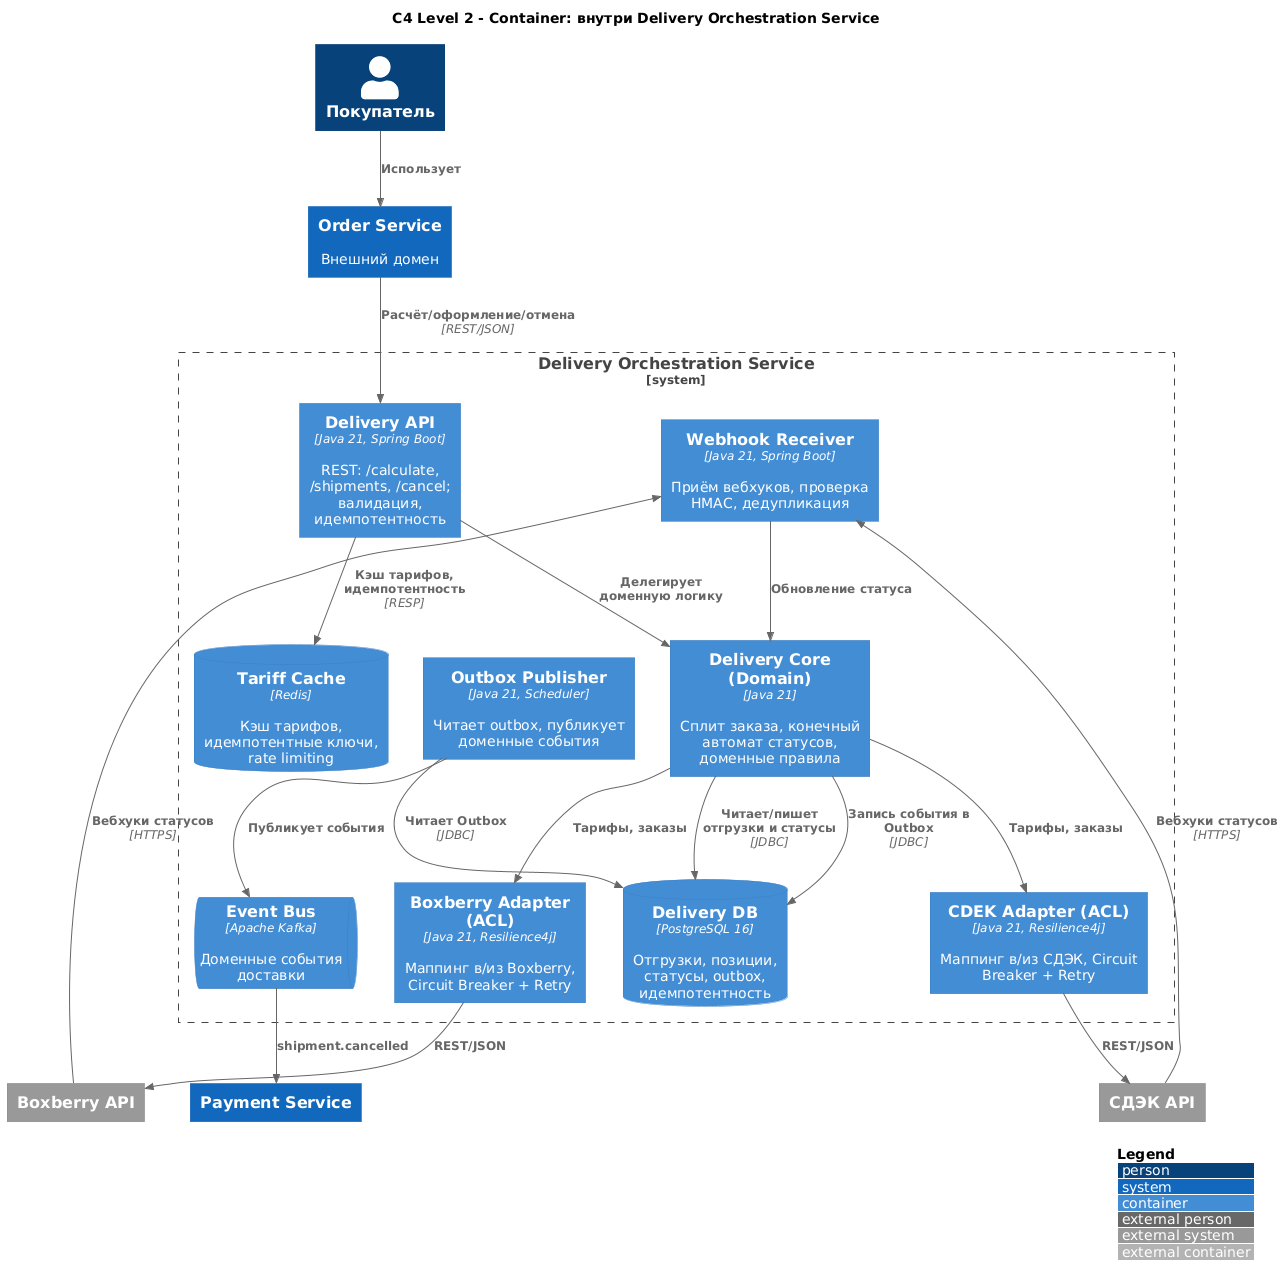

The diagram above was rendered by PlantUML. Its source (embedded in the PNG):
@startuml c4_delivery_container
!include https://raw.githubusercontent.com/plantuml-stdlib/C4-PlantUML/master/C4_Container.puml

LAYOUT_WITH_LEGEND()
title C4 Level 2 - Container: внутри Delivery Orchestration Service

Person(customer, "Покупатель")
System(order, "Order Service", "Внешний домен")
System_Ext(cdek, "СДЭК API")
System_Ext(boxberry, "Boxberry API")
System(payment, "Payment Service")

System_Boundary(dos, "Delivery Orchestration Service") {
    Container(api, "Delivery API", "Java 21, Spring Boot", "REST: /calculate, /shipments, /cancel; валидация, идемпотентность")
    Container(core, "Delivery Core (Domain)", "Java 21", "Сплит заказа, конечный автомат статусов, доменные правила")
    Container(cdekAdapter, "CDEK Adapter (ACL)", "Java 21, Resilience4j", "Маппинг в/из СДЭК, Circuit Breaker + Retry")
    Container(boxAdapter, "Boxberry Adapter (ACL)", "Java 21, Resilience4j", "Маппинг в/из Boxberry, Circuit Breaker + Retry")
    Container(webhook, "Webhook Receiver", "Java 21, Spring Boot", "Приём вебхуков, проверка HMAC, дедупликация")
    Container(publisher, "Outbox Publisher", "Java 21, Scheduler", "Читает outbox, публикует доменные события")
    ContainerDb(db, "Delivery DB", "PostgreSQL 16", "Отгрузки, позиции, статусы, outbox, идемпотентность")
    ContainerDb(cache, "Tariff Cache", "Redis", "Кэш тарифов, идемпотентные ключи, rate limiting")
    ContainerQueue(kafka, "Event Bus", "Apache Kafka", "Доменные события доставки")
}

Rel(order, api, "Расчёт/оформление/отмена", "REST/JSON")
Rel(api, core, "Делегирует доменную логику")
Rel(core, db, "Читает/пишет отгрузки и статусы", "JDBC")
Rel(api, cache, "Кэш тарифов, идемпотентность", "RESP")
Rel(core, cdekAdapter, "Тарифы, заказы")
Rel(core, boxAdapter, "Тарифы, заказы")
Rel(cdekAdapter, cdek, "REST/JSON")
Rel(boxAdapter, boxberry, "REST/JSON")
Rel(cdek, webhook, "Вебхуки статусов", "HTTPS")
Rel(boxberry, webhook, "Вебхуки статусов", "HTTPS")
Rel(webhook, core, "Обновление статуса")
Rel(core, db, "Запись события в Outbox", "JDBC")
Rel(publisher, db, "Читает Outbox", "JDBC")
Rel(publisher, kafka, "Публикует события")
Rel(kafka, payment, "shipment.cancelled")
Rel(customer, order, "Использует")

@enduml